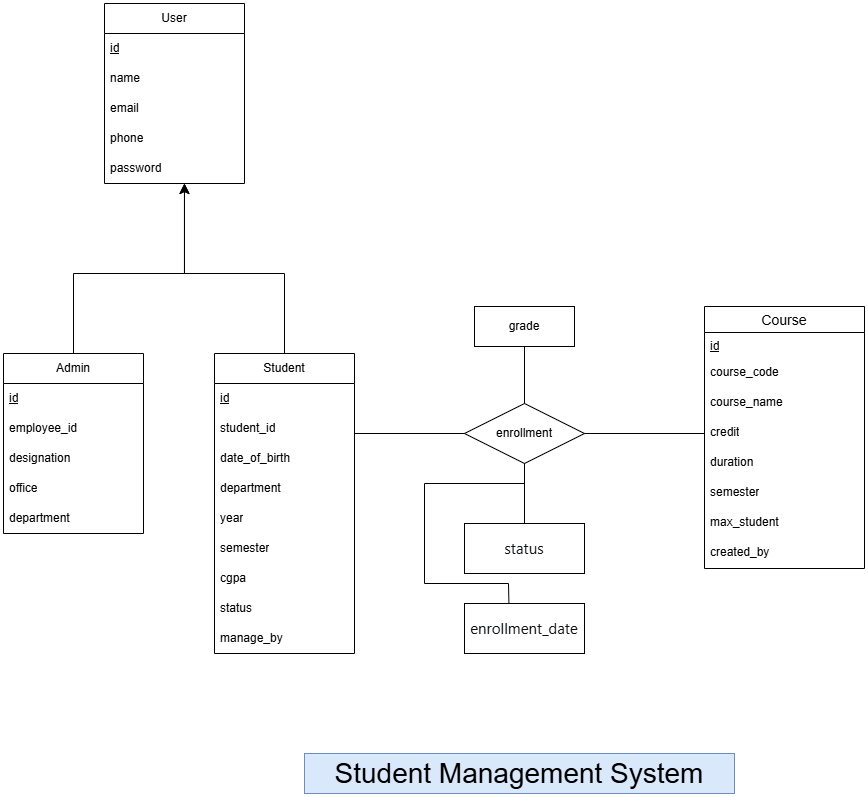

The diagram above was exported from draw.io. Its source (the exported page's mxGraphModel, read from the mxfile embedded in the PNG):
<mxGraphModel dx="1379" dy="763" grid="1" gridSize="10" guides="1" tooltips="1" connect="1" arrows="1" fold="1" page="1" pageScale="1" pageWidth="850" pageHeight="1100" math="0" shadow="0">
  <root>
    <mxCell id="0" />
    <mxCell id="1" parent="0" />
    <mxCell id="2Arc0RrDSzUOzI9LmkdW-1" parent="1" style="swimlane;fontStyle=0;childLayout=stackLayout;horizontal=1;startSize=30;horizontalStack=0;resizeParent=1;resizeParentMax=0;resizeLast=0;collapsible=1;marginBottom=0;whiteSpace=wrap;html=1;" value="User" vertex="1">
      <mxGeometry height="180" width="140" x="220" y="210" as="geometry" />
    </mxCell>
    <mxCell id="2Arc0RrDSzUOzI9LmkdW-2" parent="2Arc0RrDSzUOzI9LmkdW-1" style="text;strokeColor=none;fillColor=none;align=left;verticalAlign=middle;spacingLeft=4;spacingRight=4;overflow=hidden;points=[[0,0.5],[1,0.5]];portConstraint=eastwest;rotatable=0;whiteSpace=wrap;html=1;" value="&lt;u&gt;id&lt;/u&gt;" vertex="1">
      <mxGeometry height="30" width="140" y="30" as="geometry" />
    </mxCell>
    <mxCell id="2Arc0RrDSzUOzI9LmkdW-3" parent="2Arc0RrDSzUOzI9LmkdW-1" style="text;strokeColor=none;fillColor=none;align=left;verticalAlign=middle;spacingLeft=4;spacingRight=4;overflow=hidden;points=[[0,0.5],[1,0.5]];portConstraint=eastwest;rotatable=0;whiteSpace=wrap;html=1;" value="name" vertex="1">
      <mxGeometry height="30" width="140" y="60" as="geometry" />
    </mxCell>
    <mxCell id="2Arc0RrDSzUOzI9LmkdW-4" parent="2Arc0RrDSzUOzI9LmkdW-1" style="text;strokeColor=none;fillColor=none;align=left;verticalAlign=middle;spacingLeft=4;spacingRight=4;overflow=hidden;points=[[0,0.5],[1,0.5]];portConstraint=eastwest;rotatable=0;whiteSpace=wrap;html=1;" value="email" vertex="1">
      <mxGeometry height="30" width="140" y="90" as="geometry" />
    </mxCell>
    <mxCell id="2Arc0RrDSzUOzI9LmkdW-6" parent="2Arc0RrDSzUOzI9LmkdW-1" style="text;strokeColor=none;fillColor=none;align=left;verticalAlign=middle;spacingLeft=4;spacingRight=4;overflow=hidden;points=[[0,0.5],[1,0.5]];portConstraint=eastwest;rotatable=0;whiteSpace=wrap;html=1;" value="phone" vertex="1">
      <mxGeometry height="30" width="140" y="120" as="geometry" />
    </mxCell>
    <mxCell id="2Arc0RrDSzUOzI9LmkdW-7" parent="2Arc0RrDSzUOzI9LmkdW-1" style="text;strokeColor=none;fillColor=none;align=left;verticalAlign=middle;spacingLeft=4;spacingRight=4;overflow=hidden;points=[[0,0.5],[1,0.5]];portConstraint=eastwest;rotatable=0;whiteSpace=wrap;html=1;" value="password" vertex="1">
      <mxGeometry height="30" width="140" y="150" as="geometry" />
    </mxCell>
    <mxCell id="2Arc0RrDSzUOzI9LmkdW-9" parent="1" style="swimlane;fontStyle=0;childLayout=stackLayout;horizontal=1;startSize=30;horizontalStack=0;resizeParent=1;resizeParentMax=0;resizeLast=0;collapsible=1;marginBottom=0;whiteSpace=wrap;html=1;" value="Student" vertex="1">
      <mxGeometry height="300" width="140" x="330" y="560" as="geometry" />
    </mxCell>
    <mxCell id="2Arc0RrDSzUOzI9LmkdW-10" parent="2Arc0RrDSzUOzI9LmkdW-9" style="text;strokeColor=none;fillColor=none;align=left;verticalAlign=middle;spacingLeft=4;spacingRight=4;overflow=hidden;points=[[0,0.5],[1,0.5]];portConstraint=eastwest;rotatable=0;whiteSpace=wrap;html=1;" value="&lt;u&gt;id&lt;/u&gt;" vertex="1">
      <mxGeometry height="30" width="140" y="30" as="geometry" />
    </mxCell>
    <mxCell id="2Arc0RrDSzUOzI9LmkdW-11" parent="2Arc0RrDSzUOzI9LmkdW-9" style="text;strokeColor=none;fillColor=none;align=left;verticalAlign=middle;spacingLeft=4;spacingRight=4;overflow=hidden;points=[[0,0.5],[1,0.5]];portConstraint=eastwest;rotatable=0;whiteSpace=wrap;html=1;" value="student_id" vertex="1">
      <mxGeometry height="30" width="140" y="60" as="geometry" />
    </mxCell>
    <mxCell id="2Arc0RrDSzUOzI9LmkdW-12" parent="2Arc0RrDSzUOzI9LmkdW-9" style="text;strokeColor=none;fillColor=none;align=left;verticalAlign=middle;spacingLeft=4;spacingRight=4;overflow=hidden;points=[[0,0.5],[1,0.5]];portConstraint=eastwest;rotatable=0;whiteSpace=wrap;html=1;" value="date_of_birth" vertex="1">
      <mxGeometry height="30" width="140" y="90" as="geometry" />
    </mxCell>
    <mxCell id="2Arc0RrDSzUOzI9LmkdW-14" parent="2Arc0RrDSzUOzI9LmkdW-9" style="text;strokeColor=none;fillColor=none;align=left;verticalAlign=middle;spacingLeft=4;spacingRight=4;overflow=hidden;points=[[0,0.5],[1,0.5]];portConstraint=eastwest;rotatable=0;whiteSpace=wrap;html=1;" value="department" vertex="1">
      <mxGeometry height="30" width="140" y="120" as="geometry" />
    </mxCell>
    <mxCell id="2Arc0RrDSzUOzI9LmkdW-15" parent="2Arc0RrDSzUOzI9LmkdW-9" style="text;strokeColor=none;fillColor=none;align=left;verticalAlign=middle;spacingLeft=4;spacingRight=4;overflow=hidden;points=[[0,0.5],[1,0.5]];portConstraint=eastwest;rotatable=0;whiteSpace=wrap;html=1;" value="year" vertex="1">
      <mxGeometry height="30" width="140" y="150" as="geometry" />
    </mxCell>
    <mxCell id="2Arc0RrDSzUOzI9LmkdW-16" parent="2Arc0RrDSzUOzI9LmkdW-9" style="text;strokeColor=none;fillColor=none;align=left;verticalAlign=middle;spacingLeft=4;spacingRight=4;overflow=hidden;points=[[0,0.5],[1,0.5]];portConstraint=eastwest;rotatable=0;whiteSpace=wrap;html=1;" value="semester" vertex="1">
      <mxGeometry height="30" width="140" y="180" as="geometry" />
    </mxCell>
    <mxCell id="zfMKORlZMDzB_KtM99Yl-4" parent="2Arc0RrDSzUOzI9LmkdW-9" style="text;strokeColor=none;fillColor=none;align=left;verticalAlign=middle;spacingLeft=4;spacingRight=4;overflow=hidden;points=[[0,0.5],[1,0.5]];portConstraint=eastwest;rotatable=0;whiteSpace=wrap;html=1;" value="cgpa" vertex="1">
      <mxGeometry height="30" width="140" y="210" as="geometry" />
    </mxCell>
    <mxCell id="zfMKORlZMDzB_KtM99Yl-5" parent="2Arc0RrDSzUOzI9LmkdW-9" style="text;strokeColor=none;fillColor=none;align=left;verticalAlign=middle;spacingLeft=4;spacingRight=4;overflow=hidden;points=[[0,0.5],[1,0.5]];portConstraint=eastwest;rotatable=0;whiteSpace=wrap;html=1;" value="status" vertex="1">
      <mxGeometry height="30" width="140" y="240" as="geometry" />
    </mxCell>
    <mxCell id="zfMKORlZMDzB_KtM99Yl-6" parent="2Arc0RrDSzUOzI9LmkdW-9" style="text;strokeColor=none;fillColor=none;align=left;verticalAlign=middle;spacingLeft=4;spacingRight=4;overflow=hidden;points=[[0,0.5],[1,0.5]];portConstraint=eastwest;rotatable=0;whiteSpace=wrap;html=1;" value="manage_by" vertex="1">
      <mxGeometry height="30" width="140" y="270" as="geometry" />
    </mxCell>
    <mxCell id="2Arc0RrDSzUOzI9LmkdW-17" parent="1" style="swimlane;fontStyle=0;childLayout=stackLayout;horizontal=1;startSize=30;horizontalStack=0;resizeParent=1;resizeParentMax=0;resizeLast=0;collapsible=1;marginBottom=0;whiteSpace=wrap;html=1;" value="Admin" vertex="1">
      <mxGeometry height="180" width="140" x="119" y="560" as="geometry" />
    </mxCell>
    <mxCell id="2Arc0RrDSzUOzI9LmkdW-18" parent="2Arc0RrDSzUOzI9LmkdW-17" style="text;strokeColor=none;fillColor=none;align=left;verticalAlign=middle;spacingLeft=4;spacingRight=4;overflow=hidden;points=[[0,0.5],[1,0.5]];portConstraint=eastwest;rotatable=0;whiteSpace=wrap;html=1;" value="&lt;u&gt;id&lt;/u&gt;" vertex="1">
      <mxGeometry height="30" width="140" y="30" as="geometry" />
    </mxCell>
    <mxCell id="2Arc0RrDSzUOzI9LmkdW-19" parent="2Arc0RrDSzUOzI9LmkdW-17" style="text;strokeColor=none;fillColor=none;align=left;verticalAlign=middle;spacingLeft=4;spacingRight=4;overflow=hidden;points=[[0,0.5],[1,0.5]];portConstraint=eastwest;rotatable=0;whiteSpace=wrap;html=1;" value="employee_id" vertex="1">
      <mxGeometry height="30" width="140" y="60" as="geometry" />
    </mxCell>
    <mxCell id="2Arc0RrDSzUOzI9LmkdW-20" parent="2Arc0RrDSzUOzI9LmkdW-17" style="text;strokeColor=none;fillColor=none;align=left;verticalAlign=middle;spacingLeft=4;spacingRight=4;overflow=hidden;points=[[0,0.5],[1,0.5]];portConstraint=eastwest;rotatable=0;whiteSpace=wrap;html=1;" value="designation" vertex="1">
      <mxGeometry height="30" width="140" y="90" as="geometry" />
    </mxCell>
    <mxCell id="2Arc0RrDSzUOzI9LmkdW-21" parent="2Arc0RrDSzUOzI9LmkdW-17" style="text;strokeColor=none;fillColor=none;align=left;verticalAlign=middle;spacingLeft=4;spacingRight=4;overflow=hidden;points=[[0,0.5],[1,0.5]];portConstraint=eastwest;rotatable=0;whiteSpace=wrap;html=1;" value="office" vertex="1">
      <mxGeometry height="30" width="140" y="120" as="geometry" />
    </mxCell>
    <mxCell id="zfMKORlZMDzB_KtM99Yl-2" parent="2Arc0RrDSzUOzI9LmkdW-17" style="text;strokeColor=none;fillColor=none;align=left;verticalAlign=middle;spacingLeft=4;spacingRight=4;overflow=hidden;points=[[0,0.5],[1,0.5]];portConstraint=eastwest;rotatable=0;whiteSpace=wrap;html=1;" value="department" vertex="1">
      <mxGeometry height="30" width="140" y="150" as="geometry" />
    </mxCell>
    <mxCell id="2Arc0RrDSzUOzI9LmkdW-30" parent="1" style="swimlane;fontStyle=0;childLayout=stackLayout;horizontal=1;startSize=26;horizontalStack=0;resizeParent=1;resizeParentMax=0;resizeLast=0;collapsible=1;marginBottom=0;align=center;fontSize=14;" value="Course" vertex="1">
      <mxGeometry height="262" width="160" x="820" y="513" as="geometry" />
    </mxCell>
    <mxCell id="2Arc0RrDSzUOzI9LmkdW-31" parent="2Arc0RrDSzUOzI9LmkdW-30" style="text;strokeColor=none;fillColor=none;spacingLeft=4;spacingRight=4;overflow=hidden;rotatable=0;points=[[0,0.5],[1,0.5]];portConstraint=eastwest;fontSize=12;whiteSpace=wrap;html=1;" value="&lt;u&gt;id&lt;/u&gt;" vertex="1">
      <mxGeometry height="26" width="160" y="26" as="geometry" />
    </mxCell>
    <mxCell id="2Arc0RrDSzUOzI9LmkdW-32" parent="2Arc0RrDSzUOzI9LmkdW-30" style="text;strokeColor=none;fillColor=none;spacingLeft=4;spacingRight=4;overflow=hidden;rotatable=0;points=[[0,0.5],[1,0.5]];portConstraint=eastwest;fontSize=12;whiteSpace=wrap;html=1;" value="course_code" vertex="1">
      <mxGeometry height="30" width="160" y="52" as="geometry" />
    </mxCell>
    <mxCell id="2Arc0RrDSzUOzI9LmkdW-33" parent="2Arc0RrDSzUOzI9LmkdW-30" style="text;strokeColor=none;fillColor=none;spacingLeft=4;spacingRight=4;overflow=hidden;rotatable=0;points=[[0,0.5],[1,0.5]];portConstraint=eastwest;fontSize=12;whiteSpace=wrap;html=1;" value="course_name" vertex="1">
      <mxGeometry height="30" width="160" y="82" as="geometry" />
    </mxCell>
    <mxCell id="2Arc0RrDSzUOzI9LmkdW-34" parent="2Arc0RrDSzUOzI9LmkdW-30" style="text;strokeColor=none;fillColor=none;spacingLeft=4;spacingRight=4;overflow=hidden;rotatable=0;points=[[0,0.5],[1,0.5]];portConstraint=eastwest;fontSize=12;whiteSpace=wrap;html=1;" value="credit" vertex="1">
      <mxGeometry height="30" width="160" y="112" as="geometry" />
    </mxCell>
    <mxCell id="zfMKORlZMDzB_KtM99Yl-1" parent="2Arc0RrDSzUOzI9LmkdW-30" style="text;strokeColor=none;fillColor=none;spacingLeft=4;spacingRight=4;overflow=hidden;rotatable=0;points=[[0,0.5],[1,0.5]];portConstraint=eastwest;fontSize=12;whiteSpace=wrap;html=1;" value="duration" vertex="1">
      <mxGeometry height="30" width="160" y="142" as="geometry" />
    </mxCell>
    <mxCell id="zfMKORlZMDzB_KtM99Yl-7" parent="2Arc0RrDSzUOzI9LmkdW-30" style="text;strokeColor=none;fillColor=none;spacingLeft=4;spacingRight=4;overflow=hidden;rotatable=0;points=[[0,0.5],[1,0.5]];portConstraint=eastwest;fontSize=12;whiteSpace=wrap;html=1;" value="semester" vertex="1">
      <mxGeometry height="30" width="160" y="172" as="geometry" />
    </mxCell>
    <mxCell id="zfMKORlZMDzB_KtM99Yl-10" parent="2Arc0RrDSzUOzI9LmkdW-30" style="text;strokeColor=none;fillColor=none;spacingLeft=4;spacingRight=4;overflow=hidden;rotatable=0;points=[[0,0.5],[1,0.5]];portConstraint=eastwest;fontSize=12;whiteSpace=wrap;html=1;" value="max_student" vertex="1">
      <mxGeometry height="30" width="160" y="202" as="geometry" />
    </mxCell>
    <mxCell id="zfMKORlZMDzB_KtM99Yl-11" parent="2Arc0RrDSzUOzI9LmkdW-30" style="text;strokeColor=none;fillColor=none;spacingLeft=4;spacingRight=4;overflow=hidden;rotatable=0;points=[[0,0.5],[1,0.5]];portConstraint=eastwest;fontSize=12;whiteSpace=wrap;html=1;" value="created_by" vertex="1">
      <mxGeometry height="30" width="160" y="232" as="geometry" />
    </mxCell>
    <mxCell id="2Arc0RrDSzUOzI9LmkdW-37" parent="1" style="ellipse;whiteSpace=wrap;html=1;align=center;aspect=fixed;fillColor=none;strokeColor=none;resizable=0;perimeter=centerPerimeter;rotatable=0;allowArrows=0;points=[];outlineConnect=1;" value="" vertex="1">
      <mxGeometry height="10" width="10" x="250" y="540" as="geometry" />
    </mxCell>
    <mxCell id="2Arc0RrDSzUOzI9LmkdW-44" edge="1" parent="1" source="2Arc0RrDSzUOzI9LmkdW-9" style="edgeStyle=elbowEdgeStyle;elbow=vertical;endArrow=classic;html=1;curved=0;rounded=0;endSize=8;startSize=8;fontSize=12;entryX=0.571;entryY=0.883;entryDx=0;entryDy=0;entryPerimeter=0;exitX=0.5;exitY=0;exitDx=0;exitDy=0;" value="">
      <mxGeometry height="50" relative="1" width="50" as="geometry">
        <Array as="points">
          <mxPoint x="350" y="480" />
        </Array>
        <mxPoint x="399" y="550" as="sourcePoint" />
        <mxPoint x="300.00000000000006" y="390" as="targetPoint" />
      </mxGeometry>
    </mxCell>
    <mxCell id="2Arc0RrDSzUOzI9LmkdW-46" edge="1" parent="1" source="2Arc0RrDSzUOzI9LmkdW-17" style="edgeStyle=elbowEdgeStyle;elbow=vertical;endArrow=classic;html=1;curved=0;rounded=0;endSize=8;startSize=8;fontSize=12;entryX=0.571;entryY=0.817;entryDx=0;entryDy=0;entryPerimeter=0;exitX=0.5;exitY=0;exitDx=0;exitDy=0;" value="">
      <mxGeometry height="50" relative="1" width="50" as="geometry">
        <Array as="points">
          <mxPoint x="240" y="480" />
        </Array>
        <mxPoint x="170" y="520" as="sourcePoint" />
        <mxPoint x="299.94000000000005" y="390" as="targetPoint" />
      </mxGeometry>
    </mxCell>
    <mxCell id="2Arc0RrDSzUOzI9LmkdW-48" parent="1" style="shape=rhombus;perimeter=rhombusPerimeter;whiteSpace=wrap;html=1;align=center;" value="enrollment" vertex="1">
      <mxGeometry height="60" width="120" x="580" y="610" as="geometry" />
    </mxCell>
    <mxCell id="2Arc0RrDSzUOzI9LmkdW-49" edge="1" parent="1" style="endArrow=none;html=1;rounded=0;fontSize=12;startSize=8;endSize=8;curved=1;entryX=0;entryY=0.5;entryDx=0;entryDy=0;" target="2Arc0RrDSzUOzI9LmkdW-48" value="">
      <mxGeometry relative="1" as="geometry">
        <mxPoint x="470" y="640" as="sourcePoint" />
        <mxPoint x="510" y="540" as="targetPoint" />
      </mxGeometry>
    </mxCell>
    <mxCell id="zfMKORlZMDzB_KtM99Yl-9" edge="1" parent="1" source="2Arc0RrDSzUOzI9LmkdW-48" style="endArrow=none;html=1;rounded=0;exitX=1;exitY=0.5;exitDx=0;exitDy=0;entryX=0;entryY=0.5;entryDx=0;entryDy=0;" target="2Arc0RrDSzUOzI9LmkdW-34" value="">
      <mxGeometry height="50" relative="1" width="50" as="geometry">
        <mxPoint x="410" y="590" as="sourcePoint" />
        <mxPoint x="750" y="640" as="targetPoint" />
      </mxGeometry>
    </mxCell>
    <mxCell id="zfMKORlZMDzB_KtM99Yl-18" parent="1" style="whiteSpace=wrap;html=1;align=center;" value="grade" vertex="1">
      <mxGeometry height="40" width="100" x="590" y="513" as="geometry" />
    </mxCell>
    <mxCell id="zfMKORlZMDzB_KtM99Yl-19" parent="1" style="whiteSpace=wrap;html=1;align=center;" value="&lt;span style=&quot;color: rgb(15, 17, 21); font-family: quote-cjk-patch, Inter, system-ui, -apple-system, BlinkMacSystemFont, &amp;quot;Segoe UI&amp;quot;, Roboto, Oxygen, Ubuntu, Cantarell, &amp;quot;Open Sans&amp;quot;, &amp;quot;Helvetica Neue&amp;quot;, sans-serif; font-size: 15px; text-align: left; background-color: rgb(255, 255, 255);&quot;&gt;enrollment_date&lt;/span&gt;" vertex="1">
      <mxGeometry height="50" width="120" x="580" y="810" as="geometry" />
    </mxCell>
    <mxCell id="zfMKORlZMDzB_KtM99Yl-20" parent="1" style="whiteSpace=wrap;html=1;align=center;" value="&lt;span style=&quot;color: rgb(15, 17, 21); font-family: quote-cjk-patch, Inter, system-ui, -apple-system, BlinkMacSystemFont, &amp;quot;Segoe UI&amp;quot;, Roboto, Oxygen, Ubuntu, Cantarell, &amp;quot;Open Sans&amp;quot;, &amp;quot;Helvetica Neue&amp;quot;, sans-serif; font-size: 15px; text-align: left; background-color: rgb(255, 255, 255);&quot;&gt;status&lt;/span&gt;" vertex="1">
      <mxGeometry height="50" width="120" x="580" y="730" as="geometry" />
    </mxCell>
    <mxCell id="zfMKORlZMDzB_KtM99Yl-21" edge="1" parent="1" source="zfMKORlZMDzB_KtM99Yl-20" style="endArrow=none;html=1;rounded=0;entryX=0.5;entryY=1;entryDx=0;entryDy=0;exitX=0.5;exitY=0;exitDx=0;exitDy=0;" target="2Arc0RrDSzUOzI9LmkdW-48" value="">
      <mxGeometry relative="1" as="geometry">
        <mxPoint x="460" y="570" as="sourcePoint" />
        <mxPoint x="620" y="570" as="targetPoint" />
      </mxGeometry>
    </mxCell>
    <mxCell id="zfMKORlZMDzB_KtM99Yl-23" edge="1" parent="1" source="2Arc0RrDSzUOzI9LmkdW-48" style="endArrow=none;html=1;rounded=0;exitX=0.5;exitY=0;exitDx=0;exitDy=0;entryX=0.5;entryY=1;entryDx=0;entryDy=0;" target="zfMKORlZMDzB_KtM99Yl-18" value="">
      <mxGeometry height="50" relative="1" width="50" as="geometry">
        <mxPoint x="520" y="590" as="sourcePoint" />
        <mxPoint x="570" y="540" as="targetPoint" />
      </mxGeometry>
    </mxCell>
    <mxCell id="zfMKORlZMDzB_KtM99Yl-24" edge="1" parent="1" source="2Arc0RrDSzUOzI9LmkdW-48" style="endArrow=none;html=1;rounded=0;exitX=0.5;exitY=1;exitDx=0;exitDy=0;entryX=0.37;entryY=-0.016;entryDx=0;entryDy=0;entryPerimeter=0;" target="zfMKORlZMDzB_KtM99Yl-19" value="">
      <mxGeometry height="50" relative="1" width="50" as="geometry">
        <Array as="points">
          <mxPoint x="640" y="690" />
          <mxPoint x="540" y="690" />
          <mxPoint x="540" y="790" />
          <mxPoint x="624" y="790" />
        </Array>
        <mxPoint x="520" y="590" as="sourcePoint" />
        <mxPoint x="570" y="540" as="targetPoint" />
      </mxGeometry>
    </mxCell>
    <mxCell id="zfMKORlZMDzB_KtM99Yl-26" parent="1" style="text;html=1;whiteSpace=wrap;strokeColor=#6c8ebf;fillColor=#dae8fc;align=center;verticalAlign=middle;rounded=0;" value="&lt;font style=&quot;font-size: 28px;&quot;&gt;Student Management System&lt;/font&gt;" vertex="1">
      <mxGeometry height="40" width="430" x="420" y="960" as="geometry" />
    </mxCell>
  </root>
</mxGraphModel>